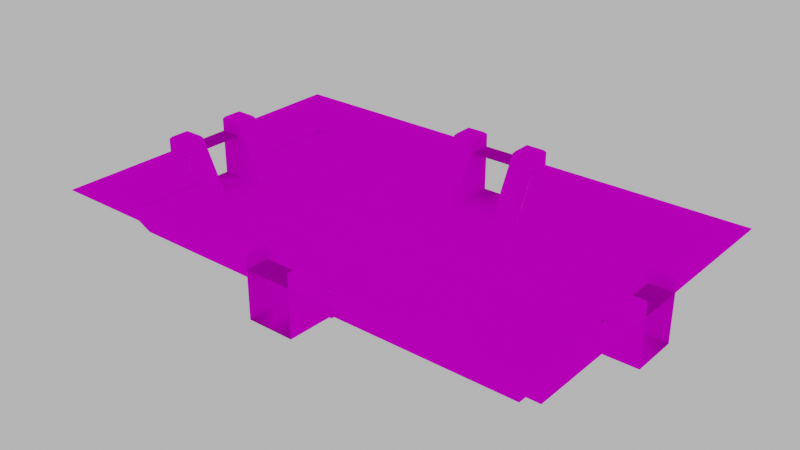 # Source: room.blend  (saved by Blender 2.81.16; exported with 4.5.12 LTS)
import bpy
from mathutils import Matrix  # noqa: F401  (used for matrix-valued properties, if any)

bpy.ops.wm.read_factory_settings(use_empty=True)
scene = bpy.context.scene
scene.name = 'Scene'

# ---- collections
col_collection = bpy.data.collections.new('Collection'); scene.collection.children.link(col_collection)

# ---- images (referenced by path relative to the original .blend; pixels are not part of the script)
import os
ASSET_DIR = os.environ.get("B2B_ASSET_DIR", "")  # directory of the original .blend (textures are referenced by path, not embedded)
HERE = os.path.dirname(os.path.abspath(__file__))  # packed textures are extracted next to this script under _unpacked/

def load_image(name, relpath, width, height, colorspace="sRGB"):
    """Load a texture the original file referenced (path relative to the .blend, or extracted next to this script)."""
    p = next((c for c in (os.path.join(HERE, relpath), os.path.join(ASSET_DIR, relpath)) if relpath and os.path.exists(c)), "")
    if p:
        img = bpy.data.images.load(p, check_existing=True)
        img.name = name
    else:  # same state as the original file: an image datablock whose file is absent (Cycles renders it pink)
        img = bpy.data.images.new(name, width, height)
        img.source = "FILE"
        img.filepath = "//" + (relpath or name)
    img.colorspace_settings.name = colorspace
    return img
img_tiles_png = load_image('Tiles.png', 'Tiles.png', 1024, 1024, 'sRGB')

# ---- materials (node trees are filled in below, after node groups)
mat_tiles = bpy.data.materials.new('Tiles')
mat_tiles.alpha_threshold = 0.0
mat_tiles.use_transparent_shadow = False
mat_tiles.line_color = (0.0, 0.0, 0.0, 1.0)

# ---- node groups
ng_auto_smooth = bpy.data.node_groups.new('Auto Smooth', 'GeometryNodeTree')
_s = ng_auto_smooth.interface.new_socket(name='Geometry', in_out='OUTPUT', socket_type='NodeSocketGeometry')
_s = ng_auto_smooth.interface.new_socket(name='Geometry', in_out='INPUT', socket_type='NodeSocketGeometry')
_s = ng_auto_smooth.interface.new_socket(name='Angle', in_out='INPUT', socket_type='NodeSocketFloat')
_s.subtype = 'ANGLE'
_s.min_value = 0.0
_s.max_value = 3.142
ng_auto_smooth.is_modifier = True
_N = ng_auto_smooth.nodes; _L = ng_auto_smooth.links
n0 = _N.new('NodeGroupOutput'); n0.name = 'Group Output'; n0.location = (480, -100)
n1 = _N.new('NodeGroupInput'); n1.name = 'Group Input'; n1.location = (-420, -300)
n2 = _N.new('NodeGroupInput'); n2.name = 'Group Input.001'; n2.location = (-60, -100)
n3 = _N.new('GeometryNodeSetShadeSmooth'); n3.name = 'Set Shade Smooth'; n3.location = (120, -100)
n3.domain = 'EDGE'
n4 = _N.new('GeometryNodeSetShadeSmooth'); n4.name = 'Set Shade Smooth.001'; n4.location = (300, -100)
n5 = _N.new('GeometryNodeInputMeshEdgeAngle'); n5.name = 'Edge Angle'; n5.location = (-420, -220)
n6 = _N.new('GeometryNodeInputEdgeSmooth'); n6.name = 'Is Edge Smooth'; n6.location = (-60, -160)
n7 = _N.new('GeometryNodeInputShadeSmooth'); n7.name = 'Is Face Smooth'; n7.location = (-240, -340)
n8 = _N.new('FunctionNodeBooleanMath'); n8.name = 'Boolean Math'; n8.location = (-60, -220)
n9 = _N.new('FunctionNodeCompare'); n9.name = 'Compare'; n9.location = (-240, -180)
n9.operation = 'LESS_EQUAL'
_L.new(n5.outputs[0], n9.inputs[0])
_L.new(n4.outputs[0], n0.inputs[0])
_L.new(n1.outputs[1], n9.inputs[1])
_L.new(n9.outputs[0], n8.inputs[0])
_L.new(n7.outputs[0], n8.inputs[1])
_L.new(n2.outputs[0], n3.inputs[0])
_L.new(n6.outputs[0], n3.inputs[1])
_L.new(n3.outputs[0], n4.inputs[0])
_L.new(n8.outputs[0], n3.inputs[2])
n0.is_active_output = True

# ---- material node trees
mat_tiles.use_nodes = True; mat_tiles.node_tree.nodes.clear()
_N = mat_tiles.node_tree.nodes; _L = mat_tiles.node_tree.links
n0 = _N.new('ShaderNodeOutputMaterial'); n0.name = 'Material Output'; n0.location = (300, 300)
n1 = _N.new('ShaderNodeBsdfPrincipled'); n1.name = 'Principled BSDF'; n1.location = (10, 300)
n1.distribution = 'GGX'
n1.subsurface_method = 'BURLEY'
n1.inputs[2].default_value = 1.0
n1.inputs[3].default_value = 1.45
n1.inputs[13].default_value = 0.0
n1.inputs[27].default_value = (0.0, 0.0, 0.0, 1.0)
n1.inputs[28].default_value = 1.0
n2 = _N.new('ShaderNodeTexImage'); n2.name = 'Image Texture'; n2.location = (-300, 300)
n2.image = img_tiles_png
n3 = _N.new('ShaderNodeMapping'); n3.name = 'Mapping'; n3.location = (-480, 300)
n3.inputs[3].default_value = (9.0, 9.0, 1.0)
n4 = _N.new('ShaderNodeUVMap'); n4.name = 'UV Map'; n4.location = (-667, 299)
n4.uv_map = 'UVMap'
_L.new(n1.outputs[0], n0.inputs[0])
_L.new(n2.outputs[0], n1.inputs[0])
_L.new(n4.outputs[0], n3.inputs[0])
_L.new(n3.outputs[0], n2.inputs[0])
n0.is_active_output = True

# ---- world
world_world = bpy.data.worlds.new('World'); scene.world = world_world
world_world.use_nodes = True; world_world.node_tree.nodes.clear()
_N = world_world.node_tree.nodes; _L = world_world.node_tree.links
n0 = _N.new('ShaderNodeOutputWorld'); n0.name = 'World Output'; n0.location = (300, 300)
n1 = _N.new('ShaderNodeBackground'); n1.name = 'Background'; n1.location = (10, 300)
n1.inputs[0].default_value = (0.5382, 0.5382, 0.5382, 1.0)
_L.new(n1.outputs[0], n0.inputs[0])
n0.is_active_output = True
world_world.color = (0.05088, 0.05088, 0.05088)
world_world.use_sun_shadow = False
world_world.sun_shadow_jitter_overblur = 0.0

# ---- meshes
me_cube_001 = bpy.data.meshes.new('Cube.001')
me_cube_001.from_pydata([(18.0, 10.0, 0.0), (-18.0, -1.847, -0.1309), (2.0, 14.0, 0.0), (-18.15, -2.0, -0.1309), (18.15, 2.0, -0.1309), (22.0, -2.0, 0.0), (-2.0, -10.15, -0.1309), (-2.153, 10.0, -0.1309), (-2.0, 10.15, -0.1309), (18.15, 2.0, 0.0), (-18.0, 1.847, 0.0), (-18.15, 2.0, 0.0), (-2.153, 1.847, 0.0), (-18.15, 2.0, -0.1309), (-18.0, 1.847, -0.1309), (2.0, -10.15, -0.1309), (2.153, -10.0, -0.1309), (1.847, -10.0, -0.1309), (2.0, 10.15, -0.1309), (1.847, -2.175, -0.1309), (2.153, -2.175, -0.1309), (-2.153, -2.17, -0.1309), (2.153, 2.153, -0.1309), (1.847, 2.153, -0.1309), (-2.153, 1.847, -0.1309), (-1.847, 1.847, -0.1309), (18.0, -2.192, -0.1309), (18.0, -2.0, -0.1309), (-2.284, 10.0, 0.0), (-2.06, 10.09, 0.0), (-1.847, 10.0, -0.1309), (-1.716, 10.0, 0.0), (-1.716, -10.0, 0.0), (-1.847, -10.0, -0.1309), (-2.153, -10.0, -0.1309), (-2.284, -10.0, 0.0), (-2.06, -10.09, 0.0), (18.0, 2.284, 0.0), (18.0, 2.153, -0.1309), (18.0, 1.847, -0.1309), (18.0, 1.716, 0.0), (-18.0, -2.284, 0.0), (-18.0, -2.153, -0.1309), (-18.09, -2.06, 0.0), (-18.0, -1.716, 0.0), (-18.0, 2.153, -0.1309), (-18.0, 2.284, 0.0), (2.284, -10.0, 0.0), (2.06, -10.09, 0.0), (1.716, -10.0, 0.0), (1.716, 10.0, 0.0), (1.847, 10.0, -0.1309), (2.153, 10.0, -0.1309), (2.284, 10.0, 0.0), (2.06, 10.09, 0.0), (18.0, -2.131, 0.0), (18.0, -2.324, 0.0), (1.716, -2.306, 0.0), (2.284, -2.307, 0.0), (2.284, -1.739, 0.0), (2.153, -1.87, -0.1315), (1.716, -1.738, 0.0), (1.847, -1.869, -0.1315), (-2.284, -2.302, 0.0), (-1.716, -2.302, 0.0), (-1.847, -2.171, -0.1315), (-1.847, -1.865, -0.1315), (-1.716, -1.734, 0.0), (-2.153, -1.733, 0.0), (-2.153, -1.865, -0.1309), (1.716, 2.284, 0.0), (1.716, 1.847, 0.0), (1.847, 1.847, -0.1309), (2.284, 1.716, 0.0), (2.153, 1.847, -0.1315), (2.284, 2.284, 0.0), (-1.716, 1.847, 0.0), (-1.716, 2.284, 0.0), (-1.847, 2.153, -0.1315), (-2.284, 2.284, 0.0), (-2.153, 2.153, -0.1315), (4.047, 10.97, 1.708), (18.0, -10.0, 0.0), (4.047, 11.15, 2.055), (-18.0, 10.0, 0.0), (4.047, -11.16, 2.073), (-18.0, -10.0, 0.0), (4.047, -10.98, 1.726), (-22.0, 14.0, 4.0), (22.0, -14.0, 4.0), (-22.0, -14.0, 4.0), (22.0, 14.0, 4.0), (-2.0, -14.01, 4.0), (-2.0, 14.01, 4.0), (-20.0, -2.0, 4.0), (-20.0, 2.0, 4.0), (20.0, -2.0, 4.0), (19.25, -11.15, 2.073), (22.0, -2.0, 4.0), (-2.0, 14.0, 4.0), (2.0, -14.0, 4.0), (-2.0, -14.0, 4.0), (2.0, -14.0, 0.0), (4.0, -10.0, 0.0), (4.0, -14.0, 4.0), (19.07, -10.98, 1.726), (-22.0, 2.0, 4.0), (-22.0, -2.0, 0.0), (-22.0, 2.0, 0.0), (-4.0, -10.0, 0.0), (19.07, -4.047, 1.726), (-18.0, 4.0, 0.0), (19.25, -4.047, 2.073), (-22.0, 4.0, 4.0), (22.0, 4.0, 4.0), (-19.24, -4.047, 2.055), (18.0, 4.0, 0.0), (-19.06, -4.047, 1.708), (22.0, -4.0, 4.0), (-19.06, -10.97, 1.708), (-4.0, 10.0, 0.0), (-19.24, -11.14, 2.055), (20.31, 12.31, 4.0), (19.86, 11.86, 3.719), (20.31, -12.31, 4.0), (19.86, -11.86, 3.719), (-20.31, 12.31, 4.0), (-19.86, 11.86, 3.719), (-19.86, -11.86, 3.719), (-20.31, -12.31, 4.0), (-4.0, -11.86, 3.719), (-4.0, -12.32, 4.0), (-3.686, -12.0, 4.0), (4.0, -12.32, 4.0), (4.0, -11.86, 3.719), (3.686, -12.0, 4.0), (-20.31, -4.0, 4.0), (-19.86, -4.0, 3.719), (-20.0, -3.686, 4.0), (-19.86, 4.0, 3.719), (-20.31, 4.0, 4.0), (-20.0, 3.686, 4.0), (20.31, 4.0, 4.0), (19.86, 4.0, 3.719), (20.0, 3.686, 4.0), (19.86, -4.0, 3.719), (20.31, -4.0, 4.0), (20.0, -3.686, 4.0), (-4.0, 12.32, 4.0), (-4.0, 11.86, 3.719), (-3.686, 12.0, 4.0), (4.0, 11.86, 3.719), (4.0, 12.32, 4.0), (3.686, 12.0, 4.0), (-19.02, -4.0, 2.031), (-18.84, -4.0, 1.688), (-19.02, -11.02, 2.031), (-18.84, -10.84, 1.688), (-4.0, -10.85, 1.688), (-4.0, -11.02, 2.031), (4.0, -11.03, 2.049), (4.0, -10.85, 1.706), (18.85, -10.85, 1.706), (19.02, -11.02, 2.049), (18.85, -4.0, 1.706), (19.02, -4.0, 2.049), (19.02, 4.0, 2.031), (18.84, 4.0, 1.688), (18.84, 10.84, 1.688), (19.02, 11.02, 2.031), (4.0, 10.85, 1.688), (4.0, 11.02, 2.031), (-4.0, 11.02, 2.031), (-4.0, 10.85, 1.688), (-18.84, 10.84, 1.688), (-19.02, 11.02, 2.031), (-18.84, 4.0, 1.688), (-19.02, 4.0, 2.031), (19.06, 10.97, 1.708), (19.24, 11.14, 2.055), (-19.24, 4.047, 2.055), (-19.06, 4.047, 1.708), (-19.06, 10.97, 1.708), (-19.24, 11.14, 2.055), (-4.047, -11.15, 2.055), (-4.047, -10.97, 1.708), (-4.047, 10.97, 1.708), (-4.047, 11.15, 2.055), (19.06, 4.047, 1.708), (19.24, 4.047, 2.055), (18.0, -2.0, 0.0), (18.0, 2.0, 0.0), (-18.0, -2.0, 0.0), (-18.0, 2.0, 0.0), (20.0, 2.0, 4.0), (-22.0, -2.0, 4.0), (22.0, 2.0, 4.0), (22.0, 2.0, 0.0), (-20.0, -4.0, 4.0), (-22.0, -4.0, 4.0), (-18.0, -4.0, 0.0), (-20.0, 4.0, 4.0), (20.0, 4.0, 4.0), (20.0, -4.0, 4.0), (18.0, -4.0, 0.0), (-2.0, 10.0, 0.0), (2.0, -12.01, 4.0), (-2.0, -12.01, 4.0), (-2.0, 14.0, 0.0), (-2.0, -10.0, 0.0), (-2.0, 12.01, 4.0), (2.0, 12.01, 4.0), (2.0, -14.01, 4.0), (2.0, 14.01, 4.0), (-4.0, -12.0, 4.0), (2.0, 14.0, 4.0), (2.0, -10.0, 0.0), (2.0, 10.0, 0.0), (-2.0, -14.0, 0.0), (4.0, -12.0, 4.0), (-4.0, -14.0, 4.0), (-4.0, 12.0, 4.0), (-4.0, 14.0, 4.0), (4.0, 14.0, 4.0), (4.0, 10.0, 0.0), (4.0, 12.0, 4.0), (20.0, -2.0, 5.142), (19.92, -2.172, 5.179), (20.17, -2.172, 5.333), (21.83, -2.172, 5.333), (22.0, -2.0, 5.143), (22.0, 2.0, 5.143), (21.83, 2.172, 5.333), (20.17, 2.172, 5.333), (19.92, 2.172, 5.179), (20.0, 2.0, 5.142), (-22.0, -2.0, 5.143), (-21.83, -2.172, 5.333), (-20.17, -2.172, 5.333), (-19.92, -2.172, 5.179), (-20.0, -2.0, 5.142), (18.0, -2.0, 1.139), (18.08, -2.172, 1.487), (18.08, 2.172, 1.487), (18.0, 2.0, 1.139), (-18.0, 2.0, 1.139), (-18.08, 2.172, 1.487), (-19.92, 2.172, 5.179), (-20.17, 2.172, 5.333), (-20.0, 2.0, 5.142), (-18.08, -2.172, 1.487), (-18.0, -2.0, 1.139), (-18.0, 4.0, 1.139), (-18.08, 3.828, 1.487), (18.0, -4.0, 1.139), (18.08, -3.828, 1.487), (19.92, -3.828, 5.179), (20.0, -4.0, 5.142), (20.17, -3.828, 5.333), (21.83, -3.828, 5.333), (22.0, -4.0, 5.143), (-21.83, 2.172, 5.333), (-22.0, 2.0, 5.143), (-21.83, 3.828, 5.333), (-22.0, 4.0, 5.143), (-19.92, -3.828, 5.179), (-20.17, -3.828, 5.333), (-20.0, -4.0, 5.142), (-22.0, -4.0, 5.143), (-21.83, -3.828, 5.333), (-18.08, -3.828, 1.487), (-18.0, -4.0, 1.139), (-19.92, 3.828, 5.179), (-20.0, 4.0, 5.142), (-20.17, 3.828, 5.333), (22.0, 4.0, 5.143), (21.83, 3.828, 5.333), (20.17, 3.828, 5.333), (20.0, 4.0, 5.142), (19.92, 3.828, 5.179), (18.08, 3.828, 1.487), (18.0, 4.0, 1.139), (-2.172, -12.18, 5.333), (-2.0, -12.01, 5.142), (-2.172, -11.93, 5.179), (-2.172, -13.83, 5.333), (-2.0, -14.01, 5.143), (2.0, -14.01, 5.143), (2.172, -13.83, 5.333), (2.172, -12.18, 5.333), (2.172, -11.93, 5.179), (2.0, -12.01, 5.142), (2.0, 12.01, 5.142), (2.172, 11.93, 5.179), (2.172, 12.18, 5.333), (2.172, 13.83, 5.333), (2.0, 14.01, 5.143), (-2.0, 14.01, 5.143), (-2.172, 13.83, 5.333), (-2.172, 12.18, 5.333), (-2.172, 11.93, 5.179), (-2.0, 12.01, 5.142), (-2.172, 10.08, 1.487), (-2.0, 10.0, 1.139), (-2.172, -10.08, 1.487), (-2.0, -10.0, 1.139), (-3.828, -12.18, 5.333), (-3.828, -11.93, 5.179), (-4.0, -12.0, 5.142), (-3.828, -13.83, 5.333), (-4.0, -14.0, 5.143), (-4.0, -10.0, 1.139), (-3.828, -10.08, 1.487), (3.828, 11.93, 5.179), (4.0, 12.0, 5.142), (3.828, 12.18, 5.333), (3.828, 13.83, 5.333), (4.0, 14.0, 5.143), (2.0, 10.0, 1.139), (2.172, 10.08, 1.487), (2.172, -10.08, 1.487), (2.0, -10.0, 1.139), (4.0, 10.0, 1.139), (3.828, 10.08, 1.487), (3.828, -10.08, 1.487), (4.0, -10.0, 1.139), (3.828, -11.93, 5.179), (3.828, -12.18, 5.333), (4.0, -12.0, 5.142), (3.828, -13.83, 5.333), (4.0, -14.0, 5.143), (-3.828, 12.18, 5.333), (-4.0, 12.0, 5.142), (-3.828, 11.93, 5.179), (-4.0, 14.0, 5.143), (-3.828, 13.83, 5.333), (-3.828, 10.08, 1.487), (-4.0, 10.0, 1.139)], [], [(48, 16, 15), (48, 49, 32, 36, 218, 102), (9, 40, 190, 5, 197), (29, 31, 50, 54, 2, 208), (43, 44, 10, 11, 108, 107), (45, 11, 13), (43, 42, 3), (9, 38, 4), (39, 9, 4), (7, 30, 8), (34, 36, 6), (36, 33, 6), (44, 68, 12, 10), (10, 12, 24, 14), (1, 43, 3), (77, 70, 50, 31), (17, 48, 15), (32, 49, 57, 64), (25, 76, 71, 72), (35, 63, 41, 86), (40, 73, 59, 190), (0, 53, 75, 37), (11, 10, 14, 13), (52, 54, 18), (33, 34, 6), (38, 39, 4), (42, 1, 3), (14, 45, 13), (16, 17, 15), (51, 52, 18), (19, 20, 60, 62), (21, 65, 66, 69), (23, 72, 74, 22), (25, 78, 80, 24), (22, 52, 51, 23), (38, 22, 74, 39), (23, 78, 25, 72), (42, 21, 69, 1), (7, 80, 78, 30), (24, 69, 66, 25), (16, 20, 19, 17), (20, 26, 27, 60), (21, 34, 33, 65), (80, 45, 14, 24), (60, 74, 72, 62), (65, 19, 62, 66), (46, 79, 28, 84), (67, 61, 71, 76), (30, 29, 8), (12, 68, 69, 24), (56, 58, 47, 82), (54, 51, 18), (26, 55, 27), (28, 7, 29), (30, 31, 29), (32, 33, 36), (34, 35, 36), (37, 38, 9), (39, 40, 9), (41, 42, 43), (1, 44, 43), (45, 46, 11), (47, 16, 48), (17, 49, 48), (50, 51, 54), (52, 53, 54), (190, 27, 55), (26, 56, 55), (75, 53, 52, 22), (50, 70, 23, 51), (37, 75, 22, 38), (73, 40, 39, 74), (70, 77, 78, 23), (41, 63, 21, 42), (68, 44, 1, 69), (28, 79, 80, 7), (77, 31, 30, 78), (67, 76, 25, 66), (47, 58, 20, 16), (57, 49, 17, 19), (58, 56, 26, 20), (190, 59, 60, 27), (63, 35, 34, 21), (32, 64, 65, 33), (79, 46, 45, 80), (59, 73, 74, 60), (71, 61, 62, 72), (64, 57, 19, 65), (61, 67, 66, 62), (29, 7, 8), (223, 152, 122, 91), (131, 129, 90, 220), (129, 136, 199, 90), (158, 109, 86, 157), (92, 207, 132, 131, 220), (130, 159, 156, 128), (168, 0, 116, 167), (113, 140, 126, 88), (207, 92, 212, 206), (211, 213, 93, 210), (96, 98, 196, 194), (95, 106, 195, 94), (118, 146, 124, 89), (119, 117, 115, 121), (126, 148, 222, 88), (127, 175, 172, 149), (124, 133, 104, 89), (145, 165, 163, 125), (122, 142, 114, 91), (123, 169, 166, 143), (94, 195, 199, 136, 138), (212, 104, 133, 135, 206), (95, 141, 140, 113, 106), (196, 114, 142, 144, 194), (213, 211, 153, 152, 223), (139, 177, 175, 127), (98, 96, 147, 146, 118), (93, 222, 148, 150, 210), (130, 131, 132), (133, 134, 135), (136, 137, 138), (139, 140, 141), (142, 143, 144), (145, 146, 147), (148, 149, 150), (151, 152, 153), (148, 126, 127, 149), (133, 124, 125, 134), (130, 128, 129, 131), (136, 129, 128, 137), (139, 127, 126, 140), (142, 122, 123, 143), (124, 146, 145, 125), (122, 152, 151, 123), (174, 84, 120, 173), (176, 111, 84, 174), (170, 224, 0, 168), (151, 171, 169, 123), (162, 82, 103, 161), (164, 204, 82, 162), (125, 163, 160, 134), (157, 86, 200, 155), (156, 159, 184, 121), (158, 157, 119, 185), (164, 162, 105, 110), (166, 169, 179, 189), (170, 168, 178, 81), (159, 158, 185, 184), (165, 164, 110, 112), (167, 166, 189, 188), (128, 156, 154, 137), (110, 105, 97, 112), (105, 87, 85, 97), (81, 178, 179, 83), (181, 182, 183, 180), (185, 119, 121, 184), (182, 186, 187, 183), (178, 188, 189, 179), (169, 171, 83, 179), (163, 165, 112, 97), (174, 173, 186, 182), (177, 176, 181, 180), (162, 161, 87, 105), (173, 172, 187, 186), (157, 155, 117, 119), (176, 174, 182, 181), (161, 160, 85, 87), (172, 175, 183, 187), (155, 154, 115, 117), (160, 163, 97, 85), (168, 167, 188, 178), (154, 156, 121, 115), (175, 177, 180, 183), (171, 170, 81, 83), (201, 113, 264, 273), (118, 98, 230, 260), (199, 198, 267, 268), (200, 192, 251, 271), (192, 94, 240, 251), (190, 96, 98, 5), (94, 192, 107, 195), (194, 191, 197, 196), (193, 95, 106, 108), (228, 258, 259, 229), (248, 274, 263, 261), (203, 118, 260, 257), (113, 106, 262, 264), (114, 202, 278, 275), (96, 190, 241, 226), (193, 111, 252, 245), (106, 95, 249, 262), (195, 199, 268, 236), (190, 204, 254, 241), (269, 266, 238, 237), (196, 114, 275, 231), (204, 203, 257, 254), (279, 280, 243, 234), (191, 194, 235, 244), (247, 246, 253, 272), (194, 196, 231, 235), (95, 193, 245, 249), (265, 270, 250, 239), (207, 209, 305, 283), (202, 116, 281, 278), (94, 195, 236, 240), (227, 242, 255, 256), (116, 191, 244, 281), (111, 201, 273, 252), (198, 200, 271, 267), (276, 277, 233, 232), (205, 210, 301, 303), (284, 304, 312, 307), (219, 103, 325, 328), (210, 205, 208, 99), (206, 216, 102, 100), (217, 211, 215, 2), (209, 207, 101, 218), (109, 214, 308, 311), (103, 216, 321, 325), (225, 223, 317, 314), (92, 207, 283, 286), (293, 319, 323, 313), (213, 211, 292, 296), (212, 104, 330, 287), (211, 217, 318, 292), (220, 92, 286, 310), (282, 306, 309, 285), (120, 205, 303, 337), (93, 222, 334, 297), (209, 109, 311, 305), (327, 289, 288, 329), (222, 221, 332, 334), (104, 219, 328, 330), (221, 120, 337, 332), (294, 315, 316, 295), (206, 212, 287, 291), (214, 220, 310, 308), (335, 331, 299, 298), (224, 225, 314, 322), (223, 213, 296, 317), (217, 224, 322, 318), (333, 336, 302, 300), (326, 324, 320, 290), (210, 93, 297, 301), (216, 206, 291, 321), (226, 227, 228), (233, 234, 235), (238, 239, 240), (247, 248, 249), (256, 257, 258), (265, 266, 267), (272, 273, 274), (277, 278, 279), (282, 283, 284), (289, 290, 291), (292, 293, 294), (299, 300, 301), (306, 307, 308), (313, 314, 315), (326, 327, 328), (331, 332, 333), (228, 229, 230, 226), (232, 233, 235, 231), (237, 238, 240, 236), (242, 227, 226, 241), (234, 243, 244, 235), (246, 247, 249, 245), (239, 250, 251, 240), (253, 246, 245, 252), (255, 242, 241, 254), (258, 228, 227, 256), (260, 230, 229, 259), (262, 249, 248, 261), (264, 262, 261, 263), (238, 266, 265, 239), (236, 268, 269, 237), (250, 270, 271, 251), (268, 267, 266, 269), (267, 271, 270, 265), (247, 272, 274, 248), (263, 274, 273, 264), (272, 253, 252, 273), (231, 275, 276, 232), (233, 277, 279, 234), (243, 280, 281, 244), (280, 279, 278, 281), (277, 276, 275, 278), (257, 260, 259, 258), (254, 257, 256, 255), (282, 285, 286, 283), (288, 289, 291, 287), (294, 295, 296, 292), (298, 299, 301, 297), (300, 302, 303, 301), (304, 284, 283, 305), (308, 310, 309, 306), (305, 311, 312, 304), (315, 294, 293, 313), (310, 286, 285, 309), (317, 296, 295, 316), (319, 293, 292, 318), (290, 320, 321, 291), (323, 319, 318, 322), (325, 321, 320, 324), (284, 307, 306, 282), (324, 326, 328, 325), (327, 329, 330, 328), (287, 330, 329, 288), (289, 327, 326, 290), (311, 308, 307, 312), (299, 331, 333, 300), (297, 334, 335, 298), (302, 336, 337, 303), (336, 333, 332, 337), (331, 335, 334, 332), (314, 317, 316, 315), (322, 314, 313, 323), (98, 96, 226, 230)])
me_cube_001.polygons.foreach_set('use_smooth', [True] * 318)
_uv = me_cube_001.uv_layers.new(name='UVMap')
_uv.uv.foreach_set('vector', [0.0, 0.0, 0.0, 0.0, 0.0, 0.0, 0.5524, -0.003977, 0.5462, -0.001403, 0.4511, -0.001403, 0.4432, -0.005632, 0.4432, -0.1122, 0.554, -0.1122, 0.9997, 0.3293, 0.9971, 0.323, 0.9971, 0.2201, 1.108, 0.2201, 1.108, 0.3309, 0.4449, 0.555, 0.4511, 0.5525, 0.5462, 0.5525, 0.554, 0.5567, 0.554, 0.6632, 0.4432, 0.6632, -0.002414, 0.2218, 0.0001603, 0.228, 0.0001603, 0.3267, -0.004069, 0.3309, -0.1106, 0.3309, -0.1106, 0.2201, 0.0, 0.0, 0.0, 0.0, 0.0, 0.0, 0.0, 0.0, 0.0, 0.0, 0.0, 0.0, 0.0, 0.0, 0.0, 0.0, 0.0, 0.0, 0.9971, 0.3267, 1.001, 0.3309, 1.001, 0.3309, 0.439, 0.5525, 0.4432, 0.5525, 0.4432, 0.5525, 0.0, 0.0, 0.0, 0.0, 0.0, 0.0, 0.4449, -0.003977, 0.4475, -0.001403, 0.4432, -0.005632, 0.0001603, 0.228, 0.439, 0.2275, 0.439, 0.3267, 0.0001603, 0.3267, 0.0001603, 0.3267, 0.439, 0.3267, 0.439, 0.3267, 0.0001603, 0.3267, 0.0001603, 0.2244, -0.004069, 0.2201, -0.004069, 0.2201, 0.4511, 0.3388, 0.5462, 0.3388, 0.5462, 0.5525, 0.4511, 0.5525, 0.5498, -0.001403, 0.554, -0.005632, 0.554, -0.005632, 0.4511, -0.001403, 0.5462, -0.001403, 0.5462, 0.2117, 0.4511, 0.2118, 0.4475, 0.3267, 0.4511, 0.3267, 0.5462, 0.3267, 0.5498, 0.3267, 0.4354, -0.001403, 0.4354, 0.2118, 0.0001603, 0.2123, 0.0001603, -0.001403, 0.9971, 0.323, 0.5619, 0.323, 0.5619, 0.2274, 0.9971, 0.2201, 0.9971, 0.5525, 0.5619, 0.5525, 0.5619, 0.3388, 0.9971, 0.3388, -0.004069, 0.3309, 0.0001603, 0.3267, 0.0001603, 0.3267, -0.004069, 0.3309, 0.0, 0.0, 0.0, 0.0, 0.0, 0.0, 0.4475, -0.001403, 0.4432, -0.001403, 0.4432, -0.005632, 0.9971, 0.3351, 0.9971, 0.3309, 0.9971, 0.3309, 0.0001603, 0.2159, 0.0001603, 0.2201, 0.0001603, 0.2201, 0.0001603, 0.3267, 0.0001603, 0.3309, -0.004069, 0.3309, 0.5583, -0.001403, 0.554, -0.001403, 0.554, -0.001403, 0.5498, 0.5525, 0.554, 0.5525, 0.554, 0.5567, 0.5498, 0.2153, 0.5583, 0.2153, 0.5583, 0.2238, 0.5498, 0.2238, 0.439, 0.2154, 0.4475, 0.2154, 0.4475, 0.2239, 0.439, 0.2239, 0.5498, 0.3351, 0.5498, 0.3267, 0.5583, 0.3267, 0.5583, 0.3351, 0.4475, 0.3267, 0.4475, 0.3351, 0.439, 0.3351, 0.439, 0.3267, 0.5583, 0.3351, 0.5583, 0.5525, 0.5498, 0.5525, 0.5498, 0.3351, 0.9971, 0.3351, 0.5583, 0.3351, 0.5583, 0.3267, 0.9971, 0.3267, 0.5498, 0.3351, 0.4475, 0.3351, 0.4475, 0.3267, 0.5498, 0.3267, 0.0001603, 0.2159, 0.439, 0.2154, 0.439, 0.2239, 0.0001603, 0.2244, 0.439, 0.5525, 0.439, 0.3351, 0.4475, 0.3351, 0.4475, 0.5525, 0.439, 0.3267, 0.439, 0.2239, 0.4475, 0.2239, 0.4475, 0.3267, 0.5583, -0.001403, 0.5583, 0.2153, 0.5498, 0.2153, 0.5498, -0.001403, 0.5583, 0.2153, 0.9971, 0.2148, 0.9971, 0.2201, 0.5583, 0.2238, 0.439, 0.2154, 0.439, -0.001403, 0.4475, -0.001403, 0.4475, 0.2154, 0.439, 0.3351, 0.0001603, 0.3351, 0.0001603, 0.3267, 0.439, 0.3267, 0.5583, 0.2238, 0.5583, 0.3267, 0.5498, 0.3267, 0.5498, 0.2238, 0.4475, 0.2154, 0.5498, 0.2153, 0.5498, 0.2238, 0.4475, 0.2239, 0.0001603, 0.3388, 0.4354, 0.3388, 0.4354, 0.5525, 0.0001603, 0.5525, 0.4511, 0.2275, 0.5462, 0.2274, 0.5462, 0.3267, 0.4511, 0.3267, 0.4475, 0.5525, 0.4432, 0.5567, 0.4432, 0.5567, 0.439, 0.3267, 0.439, 0.2275, 0.439, 0.2239, 0.439, 0.3267, 0.9971, 0.2112, 0.5619, 0.2117, 0.5619, -0.001403, 0.9971, -0.001403, 0.5524, 0.555, 0.5498, 0.5525, 0.554, 0.5567, 0.0, 0.0, 0.0, 0.0, 0.0, 0.0, 0.4354, 0.5525, 0.439, 0.5525, 0.439, 0.5525, 0.4475, 0.5525, 0.4475, 0.5525, 0.4449, 0.555, 0.4511, -0.001403, 0.4475, -0.001403, 0.4449, -0.003977, 0.0, 0.0, 0.0, 0.0, 0.0, 0.0, 0.9971, 0.3388, 0.9971, 0.3351, 0.9971, 0.3351, 0.9971, 0.3267, 0.9971, 0.3267, 0.9997, 0.3293, 0.0001603, 0.2123, 0.0001603, 0.2159, 0.0001603, 0.2159, 0.0001603, 0.2244, 0.0001563, 0.2244, -0.002414, 0.2218, 0.0, 0.0, 0.0, 0.0, 0.0, 0.0, 0.5619, -0.001403, 0.5583, -0.001403, 0.5583, -0.001403, 0.5498, -0.001403, 0.5498, -0.001403, 0.5524, -0.003977, 0.5462, 0.5525, 0.5498, 0.5525, 0.5524, 0.555, 0.0, 0.0, 0.0, 0.0, 0.0, 0.0, 0.9971, 0.2201, 0.9971, 0.2201, 0.9971, 0.2201, 0.9971, 0.2148, 0.9971, 0.2148, 0.9971, 0.2148, 0.5619, 0.3388, 0.5619, 0.5525, 0.5583, 0.5525, 0.5583, 0.3351, 0.5462, 0.5525, 0.5462, 0.3388, 0.5498, 0.3351, 0.5498, 0.5525, 0.9971, 0.3388, 0.5619, 0.3388, 0.5583, 0.3351, 0.9971, 0.3351, 0.5619, 0.323, 0.9971, 0.323, 0.9971, 0.3267, 0.5583, 0.3267, 0.5462, 0.3388, 0.4511, 0.3388, 0.4475, 0.3351, 0.5498, 0.3351, 0.0001603, 0.2123, 0.4354, 0.2118, 0.439, 0.2154, 0.0001603, 0.2159, 0.439, 0.2275, 0.0001603, 0.228, 0.0001603, 0.2244, 0.439, 0.2239, 0.4354, 0.5525, 0.4354, 0.3388, 0.439, 0.3351, 0.439, 0.5525, 0.4511, 0.3388, 0.4511, 0.5525, 0.4475, 0.5525, 0.4475, 0.3351, 0.4511, 0.2275, 0.4511, 0.3267, 0.4475, 0.3267, 0.4475, 0.2239, 0.5619, -0.001403, 0.5619, 0.2117, 0.5583, 0.2153, 0.5583, -0.001403, 0.5462, 0.2117, 0.5462, -0.001403, 0.5498, -0.001403, 0.5498, 0.2153, 0.5619, 0.2117, 0.9971, 0.2112, 0.9971, 0.2148, 0.5583, 0.2153, 0.9971, 0.2201, 0.5619, 0.2274, 0.5583, 0.2238, 0.9971, 0.2201, 0.4354, 0.2118, 0.4354, -0.001403, 0.439, -0.001403, 0.439, 0.2154, 0.4511, -0.001403, 0.4511, 0.2118, 0.4475, 0.2154, 0.4475, -0.001403, 0.4354, 0.3388, 0.0001603, 0.3388, 0.0001603, 0.3351, 0.439, 0.3351, 0.5619, 0.2274, 0.5619, 0.323, 0.5583, 0.3267, 0.5583, 0.2238, 0.5462, 0.3267, 0.5462, 0.2274, 0.5498, 0.2238, 0.5498, 0.3267, 0.4511, 0.2118, 0.5462, 0.2117, 0.5498, 0.2153, 0.4475, 0.2154, 0.5462, 0.2274, 0.4511, 0.2275, 0.4475, 0.2239, 0.5498, 0.2238, 0.0, 0.0, 0.0, 0.0, 0.0, 0.0, 0.6094, 0.6634, 0.6094, 0.6167, 1.061, 0.6165, 1.108, 0.6632, 0.3879, -0.06562, -0.06392, -0.06549, -0.1106, -0.1122, 0.3879, -0.1123, -0.06392, -0.06549, -0.06392, 0.1648, -0.1106, 0.1648, -0.1106, -0.1122, 0.0386, 0.4452, 0.0386, 0.4452, 0.0386, 0.4452, 0.0386, 0.4452, 0.4432, -0.1123, 0.4432, -0.05694, 0.3966, -0.05692, 0.3879, -0.06562, 0.3879, -0.1123, 0.0386, 0.4452, 0.0386, 0.4452, 0.0386, 0.4452, 0.0386, 0.4452, 0.0386, 0.4452, 0.0386, 0.4452, 0.0386, 0.4452, 0.0386, 0.4452, -0.1106, 0.3863, -0.06392, 0.3863, -0.06392, 0.6165, -0.1106, 0.6632, 0.4432, -0.05694, 0.4432, -0.1123, 0.554, -0.1123, 0.554, -0.05694, 0.554, 0.608, 0.554, 0.6634, 0.4432, 0.6634, 0.4432, 0.608, 1.052, 0.2201, 1.108, 0.2201, 1.108, 0.3309, 1.052, 0.3309, -0.05522, 0.3309, -0.1106, 0.3309, -0.1106, 0.2201, -0.05522, 0.2201, 1.108, 0.1648, 1.061, 0.1648, 1.061, -0.06549, 1.108, -0.1122, 0.0386, 0.4452, 0.0386, 0.4452, 0.0386, 0.4452, 0.0386, 0.4452, -0.06392, 0.6165, 0.3879, 0.6167, 0.3879, 0.6634, -0.1106, 0.6632, 0.0386, 0.4452, 0.0386, 0.4452, 0.0386, 0.4452, 0.0386, 0.4452, 1.061, -0.06549, 0.6094, -0.06562, 0.6094, -0.1123, 1.108, -0.1122, 0.0386, 0.4452, 0.0386, 0.4452, 0.0386, 0.4452, 0.0386, 0.4452, 1.061, 0.6165, 1.061, 0.3863, 1.108, 0.3863, 1.108, 0.6632, 0.0386, 0.4452, 0.0386, 0.4452, 0.0386, 0.4452, 0.0386, 0.4452, -0.05522, 0.2201, -0.1106, 0.2201, -0.1106, 0.1648, -0.06392, 0.1648, -0.05522, 0.1735, 0.554, -0.1123, 0.6094, -0.1123, 0.6094, -0.06562, 0.6007, -0.05692, 0.554, -0.05694, -0.05522, 0.3309, -0.05522, 0.3776, -0.06392, 0.3863, -0.1106, 0.3863, -0.1106, 0.3309, 1.108, 0.3309, 1.108, 0.3863, 1.061, 0.3863, 1.052, 0.3776, 1.052, 0.3309, 0.554, 0.6634, 0.554, 0.608, 0.6007, 0.608, 0.6094, 0.6167, 0.6094, 0.6634, 0.0386, 0.4452, 0.0386, 0.4452, 0.0386, 0.4452, 0.0386, 0.4452, 1.108, 0.2201, 1.052, 0.2201, 1.052, 0.1735, 1.061, 0.1648, 1.108, 0.1648, 0.4432, 0.6634, 0.3879, 0.6634, 0.3879, 0.6167, 0.3966, 0.608, 0.4432, 0.608, 0.0386, 0.4452, 0.0386, 0.4452, 0.0386, 0.4452, 0.6094, -0.06562, 0.6094, -0.05692, 0.6094, -0.05692, -0.06392, 0.1648, -0.05522, 0.1648, -0.05522, 0.1735, 0.0386, 0.4452, 0.0386, 0.4452, 0.0386, 0.4452, 1.061, 0.3863, 1.052, 0.3863, 1.052, 0.3776, 0.0386, 0.4452, 0.0386, 0.4452, 0.0386, 0.4452, 0.3879, 0.6167, 0.3879, 0.608, 0.3966, 0.608, 0.0386, 0.4452, 0.0386, 0.4452, 0.0386, 0.4452, 0.3879, 0.6167, -0.06392, 0.6165, -0.05134, 0.6078, 0.3879, 0.608, 0.6094, -0.06562, 1.061, -0.06549, 1.049, -0.05679, 0.6094, -0.05692, 0.0386, 0.4452, 0.0386, 0.4452, 0.0386, 0.4452, 0.0386, 0.4452, -0.06392, 0.1648, -0.06392, -0.06549, -0.05523, -0.0529, -0.05522, 0.1648, 0.0386, 0.4452, 0.0386, 0.4452, 0.0386, 0.4452, 0.0386, 0.4452, 1.061, 0.3863, 1.061, 0.6165, 1.052, 0.604, 1.052, 0.3863, 1.061, -0.06549, 1.061, 0.1648, 1.052, 0.1648, 1.052, -0.0529, 1.061, 0.6165, 0.6094, 0.6167, 0.6094, 0.608, 1.049, 0.6078, 0.0386, 0.4452, 0.0386, 0.4452, 0.0386, 0.4452, 0.0386, 0.4452, 0.0386, 0.4452, 0.0386, 0.4452, 0.0386, 0.4452, 0.0386, 0.4452, 0.0386, 0.4452, 0.0386, 0.4452, 0.0386, 0.4452, 0.0386, 0.4452, 0.0386, 0.4452, 0.0386, 0.4452, 0.0386, 0.4452, 0.0386, 0.4452, 0.0386, 0.4452, 0.0386, 0.4452, 0.0386, 0.4452, 0.0386, 0.4452, 0.0386, 0.4452, 0.0386, 0.4452, 0.0386, 0.4452, 0.0386, 0.4452, 0.0386, 0.4452, 0.0386, 0.4452, 0.0386, 0.4452, 0.0386, 0.4452, 0.0386, 0.4452, 0.0386, 0.4452, 0.0386, 0.4452, 0.0386, 0.4452, 0.0386, 0.4452, 0.0386, 0.4452, 0.0386, 0.4452, 0.0386, 0.4452, 0.0386, 0.4452, 0.0386, 0.4452, 0.0386, 0.4452, 0.0386, 0.4452, 0.0386, 0.4452, 0.0386, 0.4452, 0.0386, 0.4452, 0.0386, 0.4452, 0.0386, 0.4452, 0.0386, 0.4452, 0.0386, 0.4452, 0.0386, 0.4452, 0.0386, 0.4452, 0.0386, 0.4452, 0.0386, 0.4452, 0.0386, 0.4452, 0.0, 0.0, 0.0, 0.0, 0.0, 0.0, 0.0, 0.0, 0.0, 0.0, 0.0, 0.0, 0.0, 0.0, 0.0, 0.0, 0.0, 0.0, 0.0, 0.0, 0.0, 0.0, 0.0, 0.0, 0.0386, 0.4452, 0.0386, 0.4452, 0.0386, 0.4452, 0.0386, 0.4452, 0.0386, 0.4452, 0.0386, 0.4452, 0.0386, 0.4452, 0.0386, 0.4452, 0.0386, 0.4452, 0.0386, 0.4452, 0.0386, 0.4452, 0.0386, 0.4452, 0.0386, 0.4452, 0.0386, 0.4452, 0.0386, 0.4452, 0.0386, 0.4452, 0.0386, 0.4452, 0.0386, 0.4452, 0.0386, 0.4452, 0.0386, 0.4452, 0.0386, 0.4452, 0.0386, 0.4452, 0.0386, 0.4452, 0.0386, 0.4452, 0.0386, 0.4452, 0.0386, 0.4452, 0.0386, 0.4452, 0.0386, 0.4452, 0.0386, 0.4452, 0.0386, 0.4452, 0.0386, 0.4452, 0.0386, 0.4452, 0.0386, 0.4452, 0.0386, 0.4452, 0.0386, 0.4452, 0.0386, 0.4452, 0.0386, 0.4452, 0.0386, 0.4452, 0.0386, 0.4452, 0.0386, 0.4452, 0.0386, 0.4452, 0.0386, 0.4452, 0.0386, 0.4452, 0.0386, 0.4452, 0.0, 0.0, 0.0, 0.0, 0.0, 0.0, 0.0, 0.0, 0.0386, 0.4452, 0.0386, 0.4452, 0.0386, 0.4452, 0.0386, 0.4452, 0.0, 0.0, 0.0, 0.0, 0.0, 0.0, 0.0, 0.0, 0.0386, 0.4452, 0.0386, 0.4452, 0.0386, 0.4452, 0.0386, 0.4452, 0.0386, 0.4452, 0.0386, 0.4452, 0.0386, 0.4452, 0.0386, 0.4452, 0.0, 0.0, 0.0, 0.0, 0.0, 0.0, 0.0, 0.0, 0.0386, 0.4452, 0.0386, 0.4452, 0.0386, 0.4452, 0.0386, 0.4452, 0.0, 0.0, 0.0, 0.0, 0.0, 0.0, 0.0, 0.0, 0.0386, 0.4452, 0.0386, 0.4452, 0.0386, 0.4452, 0.0386, 0.4452, 0.0386, 0.4452, 0.0386, 0.4452, 0.0386, 0.4452, 0.0386, 0.4452, 0.0386, 0.4452, 0.0386, 0.4452, 0.0386, 0.4452, 0.0386, 0.4452, 0.0386, 0.4452, 0.0386, 0.4452, 0.0386, 0.4452, 0.0386, 0.4452, 0.0, 0.0, 0.0, 0.0, 0.0, 0.0, 0.0, 0.0, 0.0386, 0.4452, 0.0386, 0.4452, 0.0386, 0.4452, 0.0386, 0.4452, 0.0386, 0.4452, 0.0386, 0.4452, 0.0386, 0.4452, 0.0386, 0.4452, 0.0386, 0.4452, 0.0386, 0.4452, 0.0386, 0.4452, 0.0386, 0.4452, 0.0386, 0.4452, 0.0386, 0.4452, 0.0386, 0.4452, 0.0386, 0.4452, 0.0386, 0.4452, 0.0386, 0.4452, 0.0386, 0.4452, 0.0386, 0.4452, 0.0386, 0.4452, 0.0386, 0.4452, 0.0386, 0.4452, 0.0386, 0.4452, 0.0386, 0.4452, 0.0386, 0.4452, 0.0386, 0.4452, 0.0386, 0.4452, 0.0386, 0.4452, 0.0386, 0.4452, 0.0386, 0.4452, 0.0386, 0.4452, 0.0386, 0.4452, 0.0386, 0.4452, 0.0386, 0.4452, 0.0386, 0.4452, 0.0386, 0.4452, 0.0386, 0.4452, 0.0386, 0.4452, 0.0386, 0.4452, 0.0386, 0.4452, 0.0386, 0.4452, 0.0386, 0.4452, 0.0386, 0.4452, 0.0386, 0.4452, 0.0386, 0.4452, 0.0386, 0.4452, 0.0386, 0.4452, 0.0386, 0.4452, 0.0386, 0.4452, 0.0386, 0.4452, 0.0386, 0.4452, 0.0386, 0.4452, 0.0386, 0.4452, 0.0386, 0.4452, 0.0386, 0.4452, 0.0386, 0.4452, 0.0386, 0.4452, 0.0386, 0.4452, 0.0386, 0.4452, 0.0386, 0.4452, 0.0386, 0.4452, 0.0386, 0.4452, 0.0386, 0.4452, 0.0386, 0.4452, 0.0386, 0.4452, 0.0386, 0.4452, 0.0386, 0.4452, 0.0386, 0.4452, 0.0386, 0.4452, 0.0386, 0.4452, 0.0386, 0.4452, 0.0386, 0.4452, 0.0386, 0.4452, 0.0386, 0.4452, 0.0386, 0.4452, 0.0386, 0.4452, 0.0386, 0.4452, 0.0386, 0.4452, 0.0386, 0.4452, 0.0386, 0.4452, 0.0386, 0.4452, 0.0386, 0.4452, 0.0386, 0.4452, 0.0386, 0.4452, 0.0386, 0.4452, 0.0386, 0.4452, 0.0386, 0.4452, 0.0386, 0.4452, 0.0386, 0.4452, 0.0386, 0.4452, 0.0386, 0.4452, 0.0386, 0.4452, 0.0386, 0.4452, 0.0386, 0.4452, 0.0386, 0.4452, 0.0386, 0.4452, 0.0386, 0.4452, 0.0386, 0.4452, 0.0386, 0.4452, 0.0386, 0.4452, 0.0386, 0.4452, 0.0386, 0.4452, 0.0386, 0.4452, 0.0386, 0.4452, 0.0386, 0.4452, 0.0386, 0.4452, 0.0386, 0.4452, 0.0386, 0.4452, 0.0386, 0.4452, 0.0386, 0.4452, 0.0386, 0.4452, 0.0386, 0.4452, 0.0386, 0.4452, 0.0386, 0.4452, 0.0386, 0.4452, 0.0386, 0.4452, 0.0386, 0.4452, 0.0386, 0.4452, 0.0386, 0.4452, 0.0386, 0.4452, 0.0386, 0.4452, 0.0386, 0.4452, 0.0386, 0.4452, 0.0386, 0.4452, 0.0386, 0.4452, 0.0386, 0.4452, 0.0386, 0.4452, 0.0386, 0.4452, 0.0386, 0.4452, 0.0386, 0.4452, 0.0386, 0.4452, 0.0386, 0.4452, 0.0386, 0.4452, 0.0386, 0.4452, 0.0386, 0.4452, 0.0386, 0.4452, 0.0386, 0.4452, 0.0386, 0.4452, 0.0386, 0.4452, 0.0386, 0.4452, 0.0386, 0.4452, 0.0386, 0.4452, 0.0386, 0.4452, 0.0386, 0.4452, 0.0386, 0.4452, 0.0386, 0.4452, 0.0386, 0.4452, 0.0386, 0.4452, 0.0386, 0.4452, 0.0386, 0.4452, 0.0386, 0.4452, 0.0386, 0.4452, 0.0386, 0.4452, 0.0386, 0.4452, 0.0386, 0.4452, 0.0386, 0.4452, 0.0386, 0.4452, 0.0386, 0.4452, 0.0386, 0.4452, 0.0386, 0.4452, 0.0386, 0.4452, 0.0386, 0.4452, 0.0386, 0.4452, 0.0386, 0.4452, 0.0386, 0.4452, 0.0386, 0.4452, 0.0386, 0.4452, 0.0386, 0.4452, 0.0386, 0.4452, 0.0386, 0.4452, 0.0386, 0.4452, 0.0386, 0.4452, 0.0386, 0.4452, 0.0386, 0.4452, 0.0386, 0.4452, 0.0386, 0.4452, 0.0386, 0.4452, 0.0386, 0.4452, 0.0386, 0.4452, 0.0386, 0.4452, 0.0386, 0.4452, 0.0386, 0.4452, 0.0386, 0.4452, 0.0386, 0.4452, 0.0386, 0.4452, 0.0386, 0.4452, 0.0386, 0.4452, 0.0386, 0.4452, 0.0386, 0.4452, 0.0386, 0.4452, 0.0386, 0.4452, 0.0386, 0.4452, 0.0386, 0.4452, 0.0386, 0.4452, 0.0386, 0.4452, 0.0386, 0.4452, 0.0386, 0.4452, 0.0386, 0.4452, 0.0386, 0.4452, 0.0386, 0.4452, 0.0386, 0.4452, 0.0386, 0.4452, 0.0386, 0.4452, 0.0386, 0.4452, 0.0386, 0.4452, 0.0386, 0.4452, 0.0386, 0.4452, 0.0386, 0.4452, 0.0386, 0.4452, 0.0386, 0.4452, 0.0386, 0.4452, 0.0386, 0.4452, 0.0386, 0.4452, 0.0386, 0.4452, 0.0386, 0.4452, 0.0386, 0.4452, 0.0386, 0.4452, 0.0386, 0.4452, 0.0386, 0.4452, 0.0386, 0.4452, 0.0386, 0.4452, 0.0386, 0.4452, 0.0386, 0.4452, 0.0386, 0.4452, 0.0386, 0.4452, 0.0386, 0.4452, 0.0386, 0.4452, 0.0386, 0.4452, 0.0386, 0.4452, 0.0386, 0.4452, 0.0386, 0.4452, 0.0386, 0.4452, 0.0386, 0.4452, 0.0386, 0.4452, 0.0386, 0.4452, 0.0386, 0.4452, 0.0386, 0.4452, 0.0386, 0.4452, 0.0386, 0.4452, 0.0386, 0.4452, 0.0386, 0.4452, 0.0386, 0.4452, 0.0386, 0.4452, 0.0386, 0.4452, 0.0386, 0.4452, 0.0386, 0.4452, 0.0386, 0.4452, 0.0386, 0.4452, 0.0386, 0.4452, 0.0386, 0.4452, 0.0386, 0.4452, 0.0386, 0.4452, 0.0386, 0.4452, 0.0386, 0.4452, 0.0386, 0.4452, 0.0386, 0.4452, 0.0386, 0.4452, 0.0386, 0.4452, 0.0386, 0.4452, 0.0386, 0.4452, 0.0386, 0.4452, 0.0386, 0.4452, 0.0386, 0.4452, 0.0386, 0.4452, 0.0386, 0.4452, 0.0386, 0.4452, 0.0386, 0.4452, 0.0386, 0.4452, 0.0386, 0.4452, 0.0386, 0.4452, 0.0386, 0.4452, 0.0386, 0.4452, 0.0386, 0.4452, 0.0386, 0.4452, 0.0386, 0.4452, 0.0386, 0.4452, 0.0386, 0.4452, 0.0386, 0.4452, 0.0386, 0.4452, 0.0386, 0.4452, 0.0386, 0.4452, 0.0386, 0.4452, 0.0386, 0.4452, 0.0386, 0.4452, 0.0386, 0.4452, 0.0386, 0.4452, 0.0386, 0.4452, 0.0386, 0.4452, 0.0386, 0.4452, 0.0386, 0.4452, 0.0386, 0.4452, 0.0386, 0.4452, 0.0386, 0.4452, 0.0386, 0.4452, 0.0386, 0.4452, 0.0386, 0.4452, 0.0386, 0.4452, 0.0386, 0.4452, 0.0386, 0.4452, 0.0386, 0.4452, 0.0386, 0.4452, 0.0386, 0.4452, 0.0386, 0.4452, 0.0386, 0.4452, 0.0386, 0.4452, 0.0386, 0.4452, 0.0386, 0.4452, 0.0386, 0.4452, 0.0386, 0.4452, 0.0386, 0.4452, 0.0386, 0.4452, 0.0386, 0.4452, 0.0386, 0.4452, 0.0386, 0.4452, 0.0386, 0.4452, 0.0386, 0.4452, 0.0386, 0.4452, 0.0386, 0.4452, 0.0386, 0.4452, 0.0386, 0.4452, 0.0386, 0.4452, 0.0386, 0.4452, 0.0386, 0.4452, 0.0386, 0.4452, 0.0386, 0.4452, 0.0386, 0.4452, 0.0386, 0.4452, 0.0386, 0.4452, 0.0386, 0.4452, 0.0386, 0.4452, 0.0386, 0.4452, 0.0386, 0.4452, 0.0386, 0.4452, 0.0386, 0.4452, 0.0386, 0.4452, 0.0386, 0.4452, 0.0386, 0.4452, 0.0386, 0.4452, 0.0386, 0.4452, 0.0386, 0.4452, 0.0386, 0.4452, 0.0386, 0.4452, 0.0386, 0.4452, 0.0386, 0.4452, 0.0386, 0.4452, 0.0386, 0.4452, 0.0386, 0.4452, 0.0386, 0.4452, 0.0386, 0.4452, 0.0386, 0.4452, 0.0386, 0.4452, 0.0386, 0.4452, 0.0386, 0.4452, 0.0386, 0.4452, 0.0386, 0.4452, 0.0386, 0.4452, 0.0386, 0.4452, 0.0386, 0.4452, 0.0386, 0.4452, 0.0386, 0.4452, 0.0386, 0.4452, 0.0386, 0.4452, 0.0386, 0.4452, 0.0386, 0.4452, 0.0386, 0.4452, 0.0386, 0.4452, 0.0386, 0.4452, 0.0386, 0.4452, 0.0386, 0.4452, 0.0386, 0.4452, 0.0386, 0.4452, 0.0386, 0.4452, 0.0386, 0.4452, 0.0386, 0.4452, 0.0386, 0.4452, 0.0386, 0.4452, 0.0386, 0.4452, 0.0386, 0.4452, 0.0386, 0.4452, 0.0386, 0.4452, 0.0386, 0.4452, 0.0386, 0.4452, 0.0386, 0.4452, 0.0386, 0.4452, 0.0386, 0.4452, 0.0386, 0.4452, 0.0386, 0.4452, 0.0386, 0.4452, 0.0386, 0.4452, 0.0386, 0.4452, 0.0386, 0.4452, 0.0386, 0.4452, 0.0386, 0.4452, 0.0386, 0.4452, 0.0386, 0.4452, 0.0386, 0.4452, 0.0386, 0.4452, 0.0386, 0.4452, 0.0386, 0.4452, 0.0386, 0.4452, 0.0386, 0.4452, 0.0386, 0.4452, 0.0386, 0.4452, 0.0386, 0.4452, 0.0386, 0.4452, 0.0386, 0.4452, 0.0386, 0.4452, 0.0386, 0.4452, 0.0386, 0.4452, 0.0386, 0.4452, 0.0386, 0.4452, 0.0386, 0.4452, 0.0386, 0.4452, 0.0386, 0.4452, 0.0386, 0.4452, 0.0386, 0.4452, 0.0386, 0.4452, 0.0386, 0.4452, 0.0386, 0.4452, 0.0386, 0.4452, 0.0386, 0.4452, 0.0386, 0.4452, 0.0386, 0.4452, 0.0386, 0.4452, 0.0386, 0.4452, 0.0386, 0.4452, 0.0386, 0.4452, 0.0386, 0.4452, 0.0386, 0.4452, 0.0386, 0.4452, 0.0386, 0.4452, 0.0386, 0.4452, 0.0386, 0.4452, 0.0386, 0.4452, 0.0386, 0.4452, 0.0386, 0.4452, 0.0386, 0.4452, 0.0386, 0.4452, 0.0386, 0.4452, 0.0386, 0.4452, 0.0386, 0.4452, 0.0386, 0.4452, 0.0386, 0.4452, 0.0386, 0.4452, 0.0386, 0.4452, 0.0386, 0.4452, 0.0386, 0.4452, 0.0386, 0.4452, 0.0386, 0.4452, 0.0386, 0.4452, 0.0386, 0.4452, 0.0386, 0.4452, 0.0386, 0.4452, 0.0386, 0.4452, 0.0386, 0.4452, 0.0386, 0.4452, 0.0386, 0.4452, 0.0386, 0.4452, 0.0386, 0.4452, 0.0386, 0.4452, 0.0386, 0.4452, 0.0386, 0.4452, 0.0386, 0.4452, 0.0386, 0.4452, 0.0386, 0.4452, 0.0386, 0.4452, 0.0386, 0.4452, 0.0386, 0.4452, 0.0386, 0.4452, 0.0386, 0.4452, 0.0386, 0.4452, 0.0386, 0.4452, 0.0386, 0.4452, 0.0386, 0.4452, 0.0386, 0.4452, 0.0386, 0.4452, 0.0386, 0.4452, 0.0386, 0.4452, 0.0386, 0.4452, 0.0386, 0.4452, 0.0386, 0.4452, 0.0386, 0.4452, 0.0386, 0.4452, 0.0386, 0.4452, 0.0386, 0.4452, 0.0386, 0.4452, 0.0386, 0.4452, 0.0386, 0.4452, 0.0386, 0.4452, 0.0386, 0.4452, 0.0386, 0.4452, 0.0386, 0.4452, 0.0386, 0.4452, 0.0386, 0.4452, 0.0386, 0.4452, 0.0386, 0.4452, 0.0386, 0.4452, 0.0386, 0.4452, 0.0386, 0.4452, 0.0386, 0.4452, 0.0386, 0.4452, 0.0386, 0.4452, 0.0386, 0.4452, 0.0386, 0.4452, 0.0386, 0.4452, 0.0386, 0.4452, 0.0386, 0.4452, 0.0386, 0.4452, 0.0386, 0.4452, 0.0386, 0.4452, 0.0386, 0.4452, 0.0386, 0.4452, 0.0386, 0.4452, 0.0386, 0.4452, 0.0386, 0.4452, 0.0386, 0.4452, 0.0386, 0.4452, 0.0386, 0.4452, 0.0386, 0.4452, 0.0386, 0.4452, 0.0386, 0.4452, 0.0386, 0.4452, 0.0386, 0.4452, 0.0386, 0.4452, 0.0386, 0.4452, 0.0386, 0.4452, 0.0386, 0.4452, 0.0386, 0.4452, 0.0386, 0.4452, 0.0386, 0.4452, 0.0386, 0.4452, 0.0386, 0.4452, 0.0386, 0.4452, 0.0386, 0.4452, 0.0386, 0.4452, 0.0386, 0.4452, 0.0386, 0.4452, 0.0386, 0.4452, 0.0386, 0.4452, 0.0386, 0.4452, 0.0386, 0.4452, 0.0386, 0.4452, 0.0386, 0.4452, 0.0386, 0.4452, 0.0386, 0.4452, 0.0386, 0.4452, 0.0386, 0.4452, 0.0386, 0.4452, 0.0386, 0.4452, 0.0386, 0.4452, 0.0386, 0.4452, 0.0386, 0.4452, 0.0386, 0.4452, 0.0386, 0.4452, 0.0386, 0.4452, 0.0386, 0.4452, 0.0386, 0.4452, 0.0386, 0.4452, 0.0386, 0.4452])
me_cube_001.materials.append(mat_tiles)
me_cube_001.use_remesh_preserve_volume = False
me_cube_001.use_remesh_preserve_attributes = False
me_cube_001.use_mirror_vertex_groups = False
me_cube_001.update()

# ---- objects
ob_room = bpy.data.objects.new('Room', me_cube_001)

# ---- transforms, parenting, visibility, modifiers, constraints
ob_room.location = (0.0, 0.0, 0.0)
ob_room.lock_rotations_4d = False
ob_room.empty_display_type = 'ARROWS'
ob_room.lineart.crease_threshold = 0.0
_m = ob_room.modifiers.new('Auto Smooth', 'NODES')
_m.node_group = ng_auto_smooth
_gi = [s.identifier for s in ng_auto_smooth.interface.items_tree if s.item_type == 'SOCKET' and s.in_out == 'INPUT']
_m[_gi[1]] = 0.6423  # Angle

# ---- collection membership
col_collection.objects.link(ob_room)

# ---- scene / render settings (as saved in the file)
scene.frame_start = 1; scene.frame_end = 250; scene.frame_set(0)
scene.render.engine = 'BLENDER_EEVEE_NEXT'
scene.cycles.use_denoising = False
scene.cycles.samples = 128
scene.cycles.sampling_pattern = 'TABULATED_SOBOL'
scene.cycles.use_adaptive_sampling = False
scene.cycles.use_light_tree = False
scene.view_settings.view_transform = 'Filmic'
bpy.context.view_layer.update()

# ---- added for rendering (the .blend has no active camera): camera
cam_auto = bpy.data.cameras.new('AutoCamera')
cam_auto.lens = 50.0
cam_auto.sensor_width = 36.0
cam_auto.clip_end = 1000.0
ob_auto_camera = bpy.data.objects.new('AutoCamera', cam_auto)
scene.collection.objects.link(ob_auto_camera)
ob_auto_camera.location = (48.5232, -58.2279, 41.4195)
ob_auto_camera.rotation_euler = (1.09748, -7.21219e-08, 0.694738)
scene.camera = ob_auto_camera
bpy.context.view_layer.update()
